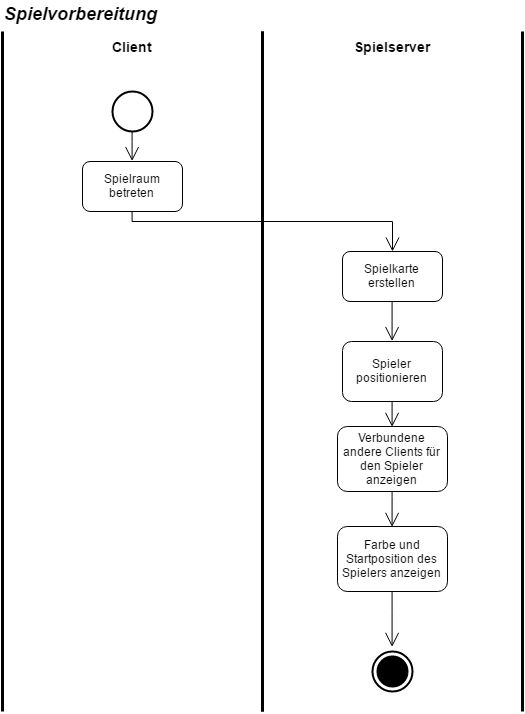

The diagram above was exported from draw.io. Its source (the exported page's mxGraphModel, read from the mxfile embedded in the PNG):
<mxGraphModel dx="821" dy="864" grid="1" gridSize="10" guides="1" tooltips="1" connect="1" arrows="1" fold="1" page="1" pageScale="1" pageWidth="826" pageHeight="1169" math="0" shadow="0">
  <root>
    <mxCell id="0" />
    <mxCell id="1" parent="0" />
    <mxCell id="1299d3b6fc43ac76-1" value="" style="shape=ellipse;html=1;illColor=#000000;strokeWidth=2;verticalLabelPosition=bottom;verticalAlignment=top;" vertex="1" parent="1">
      <mxGeometry x="270" y="110" width="40" height="40" as="geometry" />
    </mxCell>
    <mxCell id="1299d3b6fc43ac76-3" value="Spielraum betreten" style="shape=rect;html=1;rounded=1;whiteSpace=wrap;" vertex="1" parent="1">
      <mxGeometry x="240" y="180" width="100" height="50" as="geometry" />
    </mxCell>
    <mxCell id="1299d3b6fc43ac76-4" value="Verbundene andere Clients für den Spieler anzeigen" style="shape=rect;html=1;rounded=1;whiteSpace=wrap;" vertex="1" parent="1">
      <mxGeometry x="495" y="445" width="110" height="65" as="geometry" />
    </mxCell>
    <mxCell id="1299d3b6fc43ac76-7" value="" style="edgeStyle=elbowEdgeStyle;html=1;elbow=vertical;verticalAlign=bottom;endArrow=open;rounded=0;labelBackgroundColor=none;endSize=12;exitX=0.5;exitY=1;" edge="1" parent="1" source="1299d3b6fc43ac76-3">
      <mxGeometry x="393" y="150" as="geometry">
        <mxPoint x="550" y="270" as="targetPoint" />
        <mxPoint x="210" y="240" as="sourcePoint" />
        <Array as="points">
          <mxPoint x="370" y="240" />
          <mxPoint x="400" y="220" />
        </Array>
      </mxGeometry>
    </mxCell>
    <mxCell id="1299d3b6fc43ac76-9" value="Farbe und Startposition des Spielers anzeigen" style="shape=rect;html=1;rounded=1;whiteSpace=wrap;" vertex="1" parent="1">
      <mxGeometry x="495" y="545" width="110" height="65" as="geometry" />
    </mxCell>
    <mxCell id="1299d3b6fc43ac76-10" value="" style="edgeStyle=elbowEdgeStyle;html=1;elbow=vertical;verticalAlign=bottom;endArrow=open;rounded=0;labelBackgroundColor=none;endSize=12;entryX=0.5;entryY=0;exitX=0.5;exitY=1;" edge="1" parent="1" source="1299d3b6fc43ac76-4" target="1299d3b6fc43ac76-9">
      <mxGeometry x="458" y="365" as="geometry">
        <mxPoint x="565" y="455" as="targetPoint" />
        <mxPoint x="285" y="425" as="sourcePoint" />
        <Array as="points">
          <mxPoint x="555" y="515" />
        </Array>
      </mxGeometry>
    </mxCell>
    <mxCell id="391090a23e2f9fc6-1" value="" style="edgeStyle=elbowEdgeStyle;html=1;elbow=vertical;verticalAlign=bottom;endArrow=open;rounded=0;labelBackgroundColor=none;endSize=12;entryX=0.5;entryY=0;exitX=0.5;exitY=1;" edge="1" parent="1" source="1299d3b6fc43ac76-1" target="1299d3b6fc43ac76-3">
      <mxGeometry x="483" y="190" as="geometry">
        <mxPoint x="580" y="370" as="targetPoint" />
        <mxPoint x="580" y="320" as="sourcePoint" />
        <Array as="points">
          <mxPoint x="280" y="160" />
        </Array>
      </mxGeometry>
    </mxCell>
    <mxCell id="391090a23e2f9fc6-2" value="Spielkarte erstellen" style="shape=rect;html=1;rounded=1;whiteSpace=wrap;" vertex="1" parent="1">
      <mxGeometry x="500" y="270" width="100" height="50" as="geometry" />
    </mxCell>
    <mxCell id="391090a23e2f9fc6-3" style="edgeStyle=orthogonalEdgeStyle;shape=arrow;rounded=0;html=1;exitX=0.5;exitY=0;entryX=0.5;entryY=0;jettySize=auto;orthogonalLoop=1;" edge="1" parent="1" source="391090a23e2f9fc6-2" target="391090a23e2f9fc6-2">
      <mxGeometry relative="1" as="geometry" />
    </mxCell>
    <mxCell id="391090a23e2f9fc6-4" value="Spieler positionieren" style="shape=rect;html=1;rounded=1;whiteSpace=wrap;" vertex="1" parent="1">
      <mxGeometry x="500" y="360" width="100" height="60" as="geometry" />
    </mxCell>
    <mxCell id="391090a23e2f9fc6-5" value="" style="edgeStyle=elbowEdgeStyle;html=1;elbow=vertical;verticalAlign=bottom;endArrow=open;rounded=0;labelBackgroundColor=none;endSize=12;exitX=0.5;exitY=1;entryX=0.5;entryY=0;" edge="1" parent="1" source="391090a23e2f9fc6-2" target="391090a23e2f9fc6-4">
      <mxGeometry x="468" y="375" as="geometry">
        <mxPoint x="865" y="470" as="targetPoint" />
        <mxPoint x="565" y="505" as="sourcePoint" />
        <Array as="points">
          <mxPoint x="555" y="350" />
        </Array>
      </mxGeometry>
    </mxCell>
    <mxCell id="391090a23e2f9fc6-6" value="" style="edgeStyle=elbowEdgeStyle;html=1;elbow=vertical;verticalAlign=bottom;endArrow=open;rounded=0;labelBackgroundColor=none;endSize=12;exitX=0.5;exitY=1;entryX=0.5;entryY=0;" edge="1" parent="1" source="391090a23e2f9fc6-4" target="1299d3b6fc43ac76-4">
      <mxGeometry x="478" y="385" as="geometry">
        <mxPoint x="405" y="450" as="targetPoint" />
        <mxPoint x="575" y="515" as="sourcePoint" />
        <Array as="points" />
      </mxGeometry>
    </mxCell>
    <mxCell id="391090a23e2f9fc6-7" value="" style="html=1;shape=mxgraph.sysml.actFinal;strokeWidth=2;verticalLabelPosition=bottom;verticalAlignment=top;" vertex="1" parent="1">
      <mxGeometry x="530" y="670" width="40" height="40" as="geometry" />
    </mxCell>
    <mxCell id="391090a23e2f9fc6-8" value="" style="edgeStyle=elbowEdgeStyle;html=1;elbow=vertical;verticalAlign=bottom;endArrow=open;rounded=0;labelBackgroundColor=none;endSize=12;exitX=0.5;exitY=1;entryX=0.5;entryY=-0.1;entryPerimeter=0;" edge="1" parent="1" source="1299d3b6fc43ac76-9" target="391090a23e2f9fc6-7">
      <mxGeometry x="488" y="395" as="geometry">
        <mxPoint x="595" y="720" as="targetPoint" />
        <mxPoint x="625" y="650" as="sourcePoint" />
        <Array as="points">
          <mxPoint x="548" y="630" />
        </Array>
      </mxGeometry>
    </mxCell>
    <mxCell id="391090a23e2f9fc6-9" value="&lt;font style=&quot;font-size: 14px&quot;&gt;&lt;b&gt;Client&lt;/b&gt;&lt;/font&gt;" style="html=1;shape=mxgraph.sysml.actPart;strokeWidth=3;verticalAlign=top;rotation=0;whiteSpace=wrap;" vertex="1" parent="1">
      <mxGeometry x="160" y="50" width="260" height="680" as="geometry" />
    </mxCell>
    <mxCell id="391090a23e2f9fc6-10" value="&lt;font style=&quot;font-size: 14px&quot;&gt;&lt;b&gt;Spielserver&lt;/b&gt;&lt;/font&gt;" style="html=1;shape=mxgraph.sysml.actPart;strokeWidth=3;verticalAlign=top;rotation=0;whiteSpace=wrap;" vertex="1" parent="1">
      <mxGeometry x="420" y="50" width="260" height="680" as="geometry" />
    </mxCell>
    <mxCell id="391090a23e2f9fc6-12" value="&lt;font style=&quot;font-size: 18px&quot;&gt;&lt;b&gt;&lt;i&gt;Spielvorbereitung&lt;/i&gt;&lt;/b&gt;&lt;/font&gt;" style="text;html=1;resizable=0;points=[];autosize=1;align=left;verticalAlign=top;spacingTop=-4;" vertex="1" parent="1">
      <mxGeometry x="160" y="20" width="170" height="20" as="geometry" />
    </mxCell>
  </root>
</mxGraphModel>